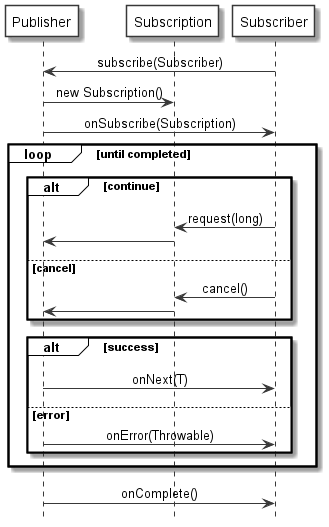

The diagram above was rendered by PlantUML. Its source (embedded in the PNG):
@startuml

scale 1.0

hide footbox

!pragma teoz true

skinparam monochrome true
skinparam defaultFontName Source Sans Pro
'skinparam titleFontSize 15
'skinparam sequenceMessageAlign left
skinparam sequenceMessageAlign center
skinparam participantBackgroundColor #white
skinparam noteBackgroundColor #white
skinparam sequenceGroupBackgroundColor #white

participant Publisher
participant Subscription
participant Subscriber

Subscriber -> Publisher : subscribe(Subscriber)
Publisher -> Subscription : new Subscription()
Publisher -> Subscriber : onSubscribe(Subscription)

loop until completed
    alt continue
        Subscriber -> Subscription : request(long)
        Subscription -> Publisher
    else cancel
        Subscriber -> Subscription : cancel()
        Subscription -> Publisher
    end

    alt success
        Publisher -> Subscriber : onNext(T)
    else error
        Publisher -> Subscriber : onError(Throwable)
    end
end

Publisher -> Subscriber : onComplete()

@enduml